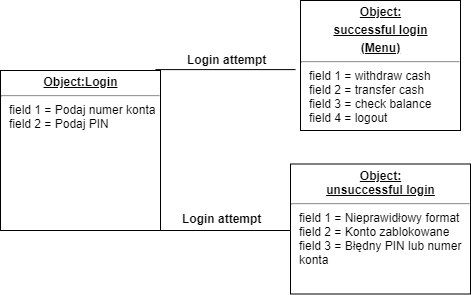

The diagram above was exported from draw.io. Its source (the exported page's mxGraphModel, read from the mxfile embedded in the PNG):
<mxGraphModel dx="1024" dy="2676" grid="1" gridSize="10" guides="1" tooltips="1" connect="1" arrows="1" fold="1" page="1" pageScale="1" pageWidth="827" pageHeight="1169" math="0" shadow="0">
  <root>
    <mxCell id="0" />
    <mxCell id="1" parent="0" />
    <mxCell id="HPhhwqCjRxGO1uk4h0xC-16" value="" style="line;strokeWidth=1;fillColor=none;align=left;verticalAlign=middle;spacingTop=-1;spacingLeft=3;spacingRight=3;rotatable=0;labelPosition=right;points=[];portConstraint=eastwest;" vertex="1" parent="1">
      <mxGeometry x="195" y="-1524.9000244140625" width="140" height="8" as="geometry" />
    </mxCell>
    <mxCell id="HPhhwqCjRxGO1uk4h0xC-17" value="&lt;p style=&quot;margin: 0px ; margin-top: 4px ; text-align: center ; text-decoration: underline&quot;&gt;&lt;b&gt;Object:Login&lt;/b&gt;&lt;/p&gt;&lt;hr&gt;&lt;p style=&quot;margin: 0px ; margin-left: 8px&quot;&gt;field 1 = Podaj numer konta&lt;br&gt;field 2 = Podaj PIN&lt;br&gt;&lt;/p&gt;" style="verticalAlign=top;align=left;overflow=fill;fontSize=12;fontFamily=Helvetica;html=1;" vertex="1" parent="1">
      <mxGeometry x="40" y="-1520" width="160" height="160" as="geometry" />
    </mxCell>
    <mxCell id="HPhhwqCjRxGO1uk4h0xC-18" value="&lt;b&gt;Login attempt&lt;/b&gt;" style="text;html=1;resizable=0;points=[];autosize=1;align=left;verticalAlign=top;spacingTop=-4;" vertex="1" parent="1">
      <mxGeometry x="225" y="-1539.9000244140625" width="90" height="20" as="geometry" />
    </mxCell>
    <mxCell id="HPhhwqCjRxGO1uk4h0xC-20" value="" style="line;strokeWidth=1;fillColor=none;align=left;verticalAlign=middle;spacingTop=-1;spacingLeft=3;spacingRight=3;rotatable=0;labelPosition=right;points=[];portConstraint=eastwest;" vertex="1" parent="1">
      <mxGeometry x="200" y="-1368.5" width="140" height="17" as="geometry" />
    </mxCell>
    <mxCell id="HPhhwqCjRxGO1uk4h0xC-21" value="&lt;b&gt;Login attempt&lt;/b&gt;" style="text;html=1;resizable=0;points=[];autosize=1;align=left;verticalAlign=top;spacingTop=-4;" vertex="1" parent="1">
      <mxGeometry x="220" y="-1381.5" width="90" height="20" as="geometry" />
    </mxCell>
    <mxCell id="HPhhwqCjRxGO1uk4h0xC-22" value="&lt;p style=&quot;margin: 0px ; margin-top: 4px ; text-align: center ; text-decoration: underline&quot;&gt;&lt;b&gt;Object:&lt;/b&gt;&lt;/p&gt;&lt;p style=&quot;margin: 0px ; margin-top: 4px ; text-align: center ; text-decoration: underline&quot;&gt;&lt;b&gt;successful login&lt;/b&gt;&lt;/p&gt;&lt;p style=&quot;margin: 0px ; margin-top: 4px ; text-align: center ; text-decoration: underline&quot;&gt;&lt;b&gt;(Menu)&lt;/b&gt;&lt;/p&gt;&lt;hr&gt;&lt;p style=&quot;margin: 0px ; margin-left: 8px&quot;&gt;field 1 = withdraw cash&lt;/p&gt;&lt;p style=&quot;margin: 0px ; margin-left: 8px&quot;&gt;field 2 = transfer cash&lt;/p&gt;&lt;p style=&quot;margin: 0px ; margin-left: 8px&quot;&gt;field 3 = check balance&lt;/p&gt;&lt;p style=&quot;margin: 0px ; margin-left: 8px&quot;&gt;field 4 = logout&lt;/p&gt;" style="verticalAlign=top;align=left;overflow=fill;fontSize=12;fontFamily=Helvetica;html=1;" vertex="1" parent="1">
      <mxGeometry x="340" y="-1590" width="160" height="130" as="geometry" />
    </mxCell>
    <mxCell id="HPhhwqCjRxGO1uk4h0xC-23" value="&lt;p style=&quot;margin: 0px ; margin-top: 4px ; text-align: center ; text-decoration: underline&quot;&gt;&lt;b&gt;Object:&lt;/b&gt;&lt;/p&gt;&lt;div style=&quot;text-align: center&quot;&gt;&lt;span&gt;&lt;b&gt;&lt;u&gt;unsuccessful login&lt;/u&gt;&lt;/b&gt;&lt;/span&gt;&lt;/div&gt;&lt;hr&gt;&lt;p style=&quot;margin: 0px ; margin-left: 8px&quot;&gt;field 1 = Nieprawidłowy format&lt;/p&gt;&lt;p style=&quot;margin: 0px ; margin-left: 8px&quot;&gt;field 2 = Konto zablokowane&amp;nbsp;&lt;br&gt;field 3 = Błędny PIN lub numer&lt;/p&gt;&lt;p style=&quot;margin: 0px ; margin-left: 8px&quot;&gt;konta&lt;/p&gt;" style="verticalAlign=top;align=left;overflow=fill;fontSize=12;fontFamily=Helvetica;html=1;" vertex="1" parent="1">
      <mxGeometry x="330" y="-1426.5" width="180" height="130" as="geometry" />
    </mxCell>
  </root>
</mxGraphModel>